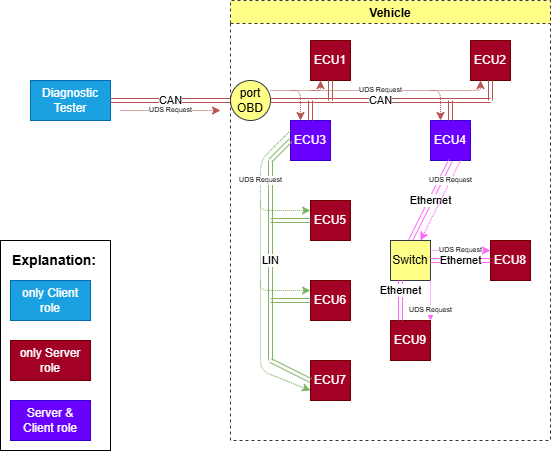

The diagram above was exported from draw.io. Its source (the exported page's mxGraphModel, read from the mxfile embedded in the PNG):
<mxGraphModel dx="1425" dy="829" grid="1" gridSize="10" guides="1" tooltips="1" connect="1" arrows="1" fold="1" page="1" pageScale="1" pageWidth="600" pageHeight="500" math="0" shadow="0">
  <root>
    <mxCell id="kVYuDdD-bTvSPbI2ndRd-0" />
    <mxCell id="kVYuDdD-bTvSPbI2ndRd-1" parent="kVYuDdD-bTvSPbI2ndRd-0" />
    <mxCell id="PegGbP0o_FV90BbM3bnu-0" value="Diagnostic Tester" style="rounded=0;whiteSpace=wrap;html=1;fillColor=#1ba1e2;strokeColor=#006EAF;fontColor=#ffffff;" parent="kVYuDdD-bTvSPbI2ndRd-1" vertex="1">
      <mxGeometry x="40" y="120" width="80" height="40" as="geometry" />
    </mxCell>
    <mxCell id="PegGbP0o_FV90BbM3bnu-9" value="port OBD" style="ellipse;whiteSpace=wrap;html=1;fillColor=#ffff88;strokeColor=#36393d;" parent="kVYuDdD-bTvSPbI2ndRd-1" vertex="1">
      <mxGeometry x="240" y="120" width="40" height="40" as="geometry" />
    </mxCell>
    <mxCell id="PegGbP0o_FV90BbM3bnu-10" value="CAN" style="shape=link;html=1;exitX=1;exitY=0.5;exitDx=0;exitDy=0;entryX=0;entryY=0.5;entryDx=0;entryDy=0;strokeColor=#b85450;fillColor=#f8cecc;" parent="kVYuDdD-bTvSPbI2ndRd-1" source="PegGbP0o_FV90BbM3bnu-0" target="PegGbP0o_FV90BbM3bnu-9" edge="1">
      <mxGeometry width="100" relative="1" as="geometry">
        <mxPoint x="130" y="130" as="sourcePoint" />
        <mxPoint x="230" y="130" as="targetPoint" />
      </mxGeometry>
    </mxCell>
    <mxCell id="PegGbP0o_FV90BbM3bnu-11" value="CAN" style="shape=link;html=1;exitX=1;exitY=0.5;exitDx=0;exitDy=0;fillColor=#f8cecc;strokeColor=#b85450;" parent="kVYuDdD-bTvSPbI2ndRd-1" source="PegGbP0o_FV90BbM3bnu-9" edge="1">
      <mxGeometry width="100" relative="1" as="geometry">
        <mxPoint x="290" y="140" as="sourcePoint" />
        <mxPoint x="500" y="140" as="targetPoint" />
      </mxGeometry>
    </mxCell>
    <mxCell id="PegGbP0o_FV90BbM3bnu-12" value="Vehicle" style="swimlane;dashed=1;fillColor=#ffff88;strokeColor=#36393d;" parent="kVYuDdD-bTvSPbI2ndRd-1" vertex="1">
      <mxGeometry x="240" y="40" width="320" height="440" as="geometry" />
    </mxCell>
    <mxCell id="PegGbP0o_FV90BbM3bnu-14" value="ECU1" style="rounded=0;whiteSpace=wrap;html=1;fillColor=#a20025;strokeColor=#6F0000;fontColor=#ffffff;" parent="PegGbP0o_FV90BbM3bnu-12" vertex="1">
      <mxGeometry x="80" y="40" width="40" height="40" as="geometry" />
    </mxCell>
    <mxCell id="PegGbP0o_FV90BbM3bnu-15" value="" style="shape=link;html=1;exitX=0.5;exitY=1;exitDx=0;exitDy=0;fillColor=#f8cecc;strokeColor=#b85450;" parent="PegGbP0o_FV90BbM3bnu-12" source="PegGbP0o_FV90BbM3bnu-14" edge="1">
      <mxGeometry width="100" relative="1" as="geometry">
        <mxPoint x="130" y="150" as="sourcePoint" />
        <mxPoint x="100" y="100" as="targetPoint" />
      </mxGeometry>
    </mxCell>
    <mxCell id="PegGbP0o_FV90BbM3bnu-18" value="ECU2" style="rounded=0;whiteSpace=wrap;html=1;fillColor=#a20025;strokeColor=#6F0000;fontColor=#ffffff;" parent="PegGbP0o_FV90BbM3bnu-12" vertex="1">
      <mxGeometry x="240" y="40" width="40" height="40" as="geometry" />
    </mxCell>
    <mxCell id="PegGbP0o_FV90BbM3bnu-22" value="" style="shape=link;html=1;exitX=0.5;exitY=1;exitDx=0;exitDy=0;fillColor=#f8cecc;strokeColor=#b85450;" parent="PegGbP0o_FV90BbM3bnu-12" source="PegGbP0o_FV90BbM3bnu-18" edge="1">
      <mxGeometry width="100" relative="1" as="geometry">
        <mxPoint x="240" y="160" as="sourcePoint" />
        <mxPoint x="260" y="100" as="targetPoint" />
      </mxGeometry>
    </mxCell>
    <mxCell id="PegGbP0o_FV90BbM3bnu-23" value="ECU3" style="rounded=0;whiteSpace=wrap;html=1;fillColor=#6a00ff;strokeColor=#3700CC;fontColor=#ffffff;" parent="PegGbP0o_FV90BbM3bnu-12" vertex="1">
      <mxGeometry x="60" y="120" width="40" height="40" as="geometry" />
    </mxCell>
    <mxCell id="PegGbP0o_FV90BbM3bnu-24" value="ECU4" style="rounded=0;whiteSpace=wrap;html=1;fillColor=#6a00ff;strokeColor=#3700CC;fontColor=#ffffff;" parent="PegGbP0o_FV90BbM3bnu-12" vertex="1">
      <mxGeometry x="200" y="120" width="40" height="40" as="geometry" />
    </mxCell>
    <mxCell id="PegGbP0o_FV90BbM3bnu-26" value="" style="shape=link;html=1;entryX=0.5;entryY=0;entryDx=0;entryDy=0;fillColor=#f8cecc;strokeColor=#b85450;" parent="PegGbP0o_FV90BbM3bnu-12" target="PegGbP0o_FV90BbM3bnu-24" edge="1">
      <mxGeometry width="100" relative="1" as="geometry">
        <mxPoint x="220" y="100" as="sourcePoint" />
        <mxPoint x="260" y="120" as="targetPoint" />
      </mxGeometry>
    </mxCell>
    <mxCell id="PegGbP0o_FV90BbM3bnu-28" value="LIN" style="shape=link;html=1;fillColor=#d5e8d4;strokeColor=#82b366;" parent="PegGbP0o_FV90BbM3bnu-12" edge="1">
      <mxGeometry width="100" relative="1" as="geometry">
        <mxPoint x="40" y="160" as="sourcePoint" />
        <mxPoint x="40" y="360" as="targetPoint" />
      </mxGeometry>
    </mxCell>
    <mxCell id="PegGbP0o_FV90BbM3bnu-29" value="Ethernet" style="shape=link;html=1;entryX=0.5;entryY=0;entryDx=0;entryDy=0;exitX=0.5;exitY=1;exitDx=0;exitDy=0;strokeColor=#FF66FF;" parent="PegGbP0o_FV90BbM3bnu-12" source="PegGbP0o_FV90BbM3bnu-24" target="PegGbP0o_FV90BbM3bnu-30" edge="1">
      <mxGeometry width="100" relative="1" as="geometry">
        <mxPoint x="180" y="160" as="sourcePoint" />
        <mxPoint x="180" y="240" as="targetPoint" />
      </mxGeometry>
    </mxCell>
    <mxCell id="PegGbP0o_FV90BbM3bnu-30" value="Switch" style="rounded=0;whiteSpace=wrap;html=1;strokeColor=#36393d;fillColor=#ffff88;" parent="PegGbP0o_FV90BbM3bnu-12" vertex="1">
      <mxGeometry x="160" y="240" width="40" height="40" as="geometry" />
    </mxCell>
    <mxCell id="PegGbP0o_FV90BbM3bnu-32" value="ECU5" style="rounded=0;whiteSpace=wrap;html=1;fillColor=#a20025;strokeColor=#6F0000;fontColor=#ffffff;" parent="PegGbP0o_FV90BbM3bnu-12" vertex="1">
      <mxGeometry x="80" y="200" width="40" height="40" as="geometry" />
    </mxCell>
    <mxCell id="PegGbP0o_FV90BbM3bnu-33" value="ECU6" style="rounded=0;whiteSpace=wrap;html=1;fillColor=#a20025;strokeColor=#6F0000;fontColor=#ffffff;" parent="PegGbP0o_FV90BbM3bnu-12" vertex="1">
      <mxGeometry x="80" y="280" width="40" height="40" as="geometry" />
    </mxCell>
    <mxCell id="PegGbP0o_FV90BbM3bnu-34" value="ECU7" style="rounded=0;whiteSpace=wrap;html=1;fillColor=#a20025;strokeColor=#6F0000;fontColor=#ffffff;" parent="PegGbP0o_FV90BbM3bnu-12" vertex="1">
      <mxGeometry x="80" y="360" width="40" height="40" as="geometry" />
    </mxCell>
    <mxCell id="PegGbP0o_FV90BbM3bnu-35" value="ECU9" style="rounded=0;whiteSpace=wrap;html=1;fillColor=#a20025;strokeColor=#6F0000;fontColor=#ffffff;" parent="PegGbP0o_FV90BbM3bnu-12" vertex="1">
      <mxGeometry x="160" y="320" width="40" height="40" as="geometry" />
    </mxCell>
    <mxCell id="PegGbP0o_FV90BbM3bnu-36" value="ECU8" style="rounded=0;whiteSpace=wrap;html=1;fillColor=#a20025;strokeColor=#6F0000;fontColor=#ffffff;" parent="PegGbP0o_FV90BbM3bnu-12" vertex="1">
      <mxGeometry x="260" y="240" width="40" height="40" as="geometry" />
    </mxCell>
    <mxCell id="PegGbP0o_FV90BbM3bnu-37" value="Ethernet" style="shape=link;html=1;entryX=0.25;entryY=0;entryDx=0;entryDy=0;exitX=0.25;exitY=1;exitDx=0;exitDy=0;strokeColor=#FF66FF;" parent="PegGbP0o_FV90BbM3bnu-12" source="PegGbP0o_FV90BbM3bnu-30" target="PegGbP0o_FV90BbM3bnu-35" edge="1">
      <mxGeometry x="-0.5" width="100" relative="1" as="geometry">
        <mxPoint x="220" y="300" as="sourcePoint" />
        <mxPoint x="189.99999999999977" y="249.9999999999999" as="targetPoint" />
        <mxPoint as="offset" />
      </mxGeometry>
    </mxCell>
    <mxCell id="PegGbP0o_FV90BbM3bnu-38" value="Ethernet" style="shape=link;html=1;entryX=1;entryY=0.5;entryDx=0;entryDy=0;exitX=0;exitY=0.5;exitDx=0;exitDy=0;strokeColor=#FF66FF;" parent="PegGbP0o_FV90BbM3bnu-12" source="PegGbP0o_FV90BbM3bnu-36" target="PegGbP0o_FV90BbM3bnu-30" edge="1">
      <mxGeometry width="100" relative="1" as="geometry">
        <mxPoint x="190" y="290" as="sourcePoint" />
        <mxPoint x="190" y="330" as="targetPoint" />
      </mxGeometry>
    </mxCell>
    <mxCell id="1uNNtF3XoOrTsBVOuk05-6" value="UDS Request" style="html=1;fillColor=#d80073;dashed=1;dashPattern=1 1;fontSize=7;strokeColor=#FF66FF;entryX=0.75;entryY=0;entryDx=0;entryDy=0;exitX=0.75;exitY=1;exitDx=0;exitDy=0;" parent="PegGbP0o_FV90BbM3bnu-12" source="PegGbP0o_FV90BbM3bnu-24" target="PegGbP0o_FV90BbM3bnu-30" edge="1">
      <mxGeometry x="-0.5" width="100" relative="1" as="geometry">
        <mxPoint x="250" y="170" as="sourcePoint" />
        <mxPoint x="240" y="220" as="targetPoint" />
        <mxPoint as="offset" />
      </mxGeometry>
    </mxCell>
    <mxCell id="1uNNtF3XoOrTsBVOuk05-8" value="UDS Request" style="html=1;fillColor=#d80073;dashed=1;dashPattern=1 1;fontSize=7;strokeColor=#FF66FF;entryX=0;entryY=0.25;entryDx=0;entryDy=0;exitX=1;exitY=0.25;exitDx=0;exitDy=0;" parent="PegGbP0o_FV90BbM3bnu-12" source="PegGbP0o_FV90BbM3bnu-30" target="PegGbP0o_FV90BbM3bnu-36" edge="1">
      <mxGeometry width="100" relative="1" as="geometry">
        <mxPoint x="280" y="200" as="sourcePoint" />
        <mxPoint x="199.99999999999977" y="249.9999999999999" as="targetPoint" />
        <mxPoint as="offset" />
      </mxGeometry>
    </mxCell>
    <mxCell id="1uNNtF3XoOrTsBVOuk05-9" value="UDS Request" style="html=1;fillColor=#d80073;dashed=1;dashPattern=1 1;fontSize=7;strokeColor=#FF66FF;entryX=1;entryY=0;entryDx=0;entryDy=0;exitX=1;exitY=1;exitDx=0;exitDy=0;" parent="PegGbP0o_FV90BbM3bnu-12" source="PegGbP0o_FV90BbM3bnu-30" target="PegGbP0o_FV90BbM3bnu-35" edge="1">
      <mxGeometry x="0.5" width="100" relative="1" as="geometry">
        <mxPoint x="229.99999999999977" y="309.9999999999999" as="sourcePoint" />
        <mxPoint x="289.9999999999998" y="309.9999999999999" as="targetPoint" />
        <mxPoint as="offset" />
      </mxGeometry>
    </mxCell>
    <mxCell id="1uNNtF3XoOrTsBVOuk05-4" value="UDS Request" style="html=1;strokeColor=#82b366;fillColor=#d5e8d4;dashed=1;dashPattern=1 1;fontSize=7;exitX=0;exitY=0.25;exitDx=0;exitDy=0;entryX=0;entryY=0.75;entryDx=0;entryDy=0;" parent="PegGbP0o_FV90BbM3bnu-12" source="PegGbP0o_FV90BbM3bnu-23" target="PegGbP0o_FV90BbM3bnu-34" edge="1">
      <mxGeometry x="-0.5924" width="100" relative="1" as="geometry">
        <mxPoint x="-110" y="209.9999999999999" as="sourcePoint" />
        <mxPoint x="30" y="380" as="targetPoint" />
        <Array as="points">
          <mxPoint x="30" y="160" />
          <mxPoint x="30" y="370" />
        </Array>
        <mxPoint as="offset" />
      </mxGeometry>
    </mxCell>
    <mxCell id="PegGbP0o_FV90BbM3bnu-27" value="" style="shape=link;html=1;exitX=0.5;exitY=0;exitDx=0;exitDy=0;fillColor=#f8cecc;strokeColor=#b85450;" parent="kVYuDdD-bTvSPbI2ndRd-1" source="PegGbP0o_FV90BbM3bnu-23" edge="1">
      <mxGeometry width="100" relative="1" as="geometry">
        <mxPoint x="390" y="270" as="sourcePoint" />
        <mxPoint x="320" y="140" as="targetPoint" />
      </mxGeometry>
    </mxCell>
    <mxCell id="PegGbP0o_FV90BbM3bnu-40" value="" style="shape=link;html=1;exitX=0;exitY=0.5;exitDx=0;exitDy=0;fillColor=#d5e8d4;strokeColor=#82b366;" parent="kVYuDdD-bTvSPbI2ndRd-1" source="PegGbP0o_FV90BbM3bnu-23" edge="1">
      <mxGeometry width="100" relative="1" as="geometry">
        <mxPoint x="140" y="210" as="sourcePoint" />
        <mxPoint x="280" y="200" as="targetPoint" />
      </mxGeometry>
    </mxCell>
    <mxCell id="PegGbP0o_FV90BbM3bnu-41" value="" style="shape=link;html=1;entryX=0;entryY=0.5;entryDx=0;entryDy=0;fillColor=#d5e8d4;strokeColor=#82b366;" parent="kVYuDdD-bTvSPbI2ndRd-1" target="PegGbP0o_FV90BbM3bnu-32" edge="1">
      <mxGeometry width="100" relative="1" as="geometry">
        <mxPoint x="280" y="260" as="sourcePoint" />
        <mxPoint x="290" y="210" as="targetPoint" />
      </mxGeometry>
    </mxCell>
    <mxCell id="PegGbP0o_FV90BbM3bnu-42" value="" style="shape=link;html=1;entryX=0;entryY=0.5;entryDx=0;entryDy=0;fillColor=#d5e8d4;strokeColor=#82b366;" parent="kVYuDdD-bTvSPbI2ndRd-1" target="PegGbP0o_FV90BbM3bnu-33" edge="1">
      <mxGeometry width="100" relative="1" as="geometry">
        <mxPoint x="280" y="340" as="sourcePoint" />
        <mxPoint x="330" y="270" as="targetPoint" />
      </mxGeometry>
    </mxCell>
    <mxCell id="PegGbP0o_FV90BbM3bnu-43" value="" style="shape=link;html=1;entryX=0;entryY=0.5;entryDx=0;entryDy=0;fillColor=#d5e8d4;strokeColor=#82b366;" parent="kVYuDdD-bTvSPbI2ndRd-1" target="PegGbP0o_FV90BbM3bnu-34" edge="1">
      <mxGeometry width="100" relative="1" as="geometry">
        <mxPoint x="280" y="400" as="sourcePoint" />
        <mxPoint x="330" y="350" as="targetPoint" />
      </mxGeometry>
    </mxCell>
    <mxCell id="PegGbP0o_FV90BbM3bnu-44" value="only Client role" style="rounded=0;whiteSpace=wrap;html=1;strokeColor=#006EAF;fillColor=#1ba1e2;fontColor=#ffffff;" parent="kVYuDdD-bTvSPbI2ndRd-1" vertex="1">
      <mxGeometry x="20" y="320" width="80" height="40" as="geometry" />
    </mxCell>
    <mxCell id="PegGbP0o_FV90BbM3bnu-45" value="only Server role" style="rounded=0;whiteSpace=wrap;html=1;strokeColor=#6F0000;fillColor=#a20025;fontColor=#ffffff;" parent="kVYuDdD-bTvSPbI2ndRd-1" vertex="1">
      <mxGeometry x="20" y="380" width="80" height="40" as="geometry" />
    </mxCell>
    <mxCell id="PegGbP0o_FV90BbM3bnu-46" value="Server &amp;amp; Client role" style="rounded=0;whiteSpace=wrap;html=1;strokeColor=#3700CC;fillColor=#6a00ff;fontColor=#ffffff;" parent="kVYuDdD-bTvSPbI2ndRd-1" vertex="1">
      <mxGeometry x="20" y="440" width="80" height="40" as="geometry" />
    </mxCell>
    <mxCell id="PegGbP0o_FV90BbM3bnu-47" value="Explanation:" style="text;html=1;strokeColor=none;fillColor=none;align=left;verticalAlign=middle;whiteSpace=wrap;rounded=0;fontStyle=1;fontSize=14;" parent="kVYuDdD-bTvSPbI2ndRd-1" vertex="1">
      <mxGeometry x="20" y="280" width="80" height="40" as="geometry" />
    </mxCell>
    <mxCell id="1uNNtF3XoOrTsBVOuk05-0" value="UDS Request" style="html=1;strokeColor=#b85450;fillColor=#f8cecc;dashed=1;dashPattern=1 1;fontSize=7;" parent="kVYuDdD-bTvSPbI2ndRd-1" edge="1">
      <mxGeometry width="100" relative="1" as="geometry">
        <mxPoint x="130" y="150" as="sourcePoint" />
        <mxPoint x="230" y="150" as="targetPoint" />
      </mxGeometry>
    </mxCell>
    <mxCell id="1uNNtF3XoOrTsBVOuk05-2" value="UDS Request" style="html=1;strokeColor=#b85450;fillColor=#f8cecc;dashed=1;dashPattern=1 1;fontSize=7;entryX=0.25;entryY=1;entryDx=0;entryDy=0;" parent="kVYuDdD-bTvSPbI2ndRd-1" target="PegGbP0o_FV90BbM3bnu-18" edge="1">
      <mxGeometry width="100" relative="1" as="geometry">
        <mxPoint x="280" y="130" as="sourcePoint" />
        <mxPoint x="500" y="130" as="targetPoint" />
        <Array as="points">
          <mxPoint x="490" y="130" />
        </Array>
      </mxGeometry>
    </mxCell>
    <mxCell id="OMdjaZ_IhQC_8OE2vStf-0" value="" style="html=1;strokeColor=#b85450;fillColor=#f8cecc;dashed=1;dashPattern=1 1;fontSize=7;entryX=0.25;entryY=1;entryDx=0;entryDy=0;" parent="kVYuDdD-bTvSPbI2ndRd-1" target="PegGbP0o_FV90BbM3bnu-14" edge="1">
      <mxGeometry width="100" relative="1" as="geometry">
        <mxPoint x="320" y="130" as="sourcePoint" />
        <mxPoint x="190" y="230" as="targetPoint" />
        <Array as="points">
          <mxPoint x="330" y="130" />
        </Array>
      </mxGeometry>
    </mxCell>
    <mxCell id="OMdjaZ_IhQC_8OE2vStf-1" value="" style="html=1;strokeColor=#b85450;fillColor=#f8cecc;dashed=1;dashPattern=1 1;fontSize=7;entryX=0.25;entryY=0;entryDx=0;entryDy=0;" parent="kVYuDdD-bTvSPbI2ndRd-1" target="PegGbP0o_FV90BbM3bnu-23" edge="1">
      <mxGeometry width="100" relative="1" as="geometry">
        <mxPoint x="300" y="130" as="sourcePoint" />
        <mxPoint x="340" y="130.0000000000001" as="targetPoint" />
        <Array as="points">
          <mxPoint x="310" y="130" />
        </Array>
      </mxGeometry>
    </mxCell>
    <mxCell id="OMdjaZ_IhQC_8OE2vStf-2" value="" style="html=1;strokeColor=#b85450;fillColor=#f8cecc;dashed=1;dashPattern=1 1;fontSize=7;entryX=0.25;entryY=0;entryDx=0;entryDy=0;" parent="kVYuDdD-bTvSPbI2ndRd-1" target="PegGbP0o_FV90BbM3bnu-24" edge="1">
      <mxGeometry width="100" relative="1" as="geometry">
        <mxPoint x="440" y="130" as="sourcePoint" />
        <mxPoint x="320" y="169.9999999999999" as="targetPoint" />
        <Array as="points">
          <mxPoint x="450" y="130" />
        </Array>
      </mxGeometry>
    </mxCell>
    <mxCell id="OMdjaZ_IhQC_8OE2vStf-4" value="" style="html=1;strokeColor=#82b366;fillColor=#d5e8d4;dashed=1;dashPattern=1 1;fontSize=7;entryX=0;entryY=0.25;entryDx=0;entryDy=0;" parent="kVYuDdD-bTvSPbI2ndRd-1" target="PegGbP0o_FV90BbM3bnu-32" edge="1">
      <mxGeometry x="-0.5924" width="100" relative="1" as="geometry">
        <mxPoint x="270" y="240" as="sourcePoint" />
        <mxPoint x="150" y="430" as="targetPoint" />
        <Array as="points">
          <mxPoint x="270" y="250" />
        </Array>
        <mxPoint as="offset" />
      </mxGeometry>
    </mxCell>
    <mxCell id="OMdjaZ_IhQC_8OE2vStf-5" value="" style="html=1;strokeColor=#82b366;fillColor=#d5e8d4;dashed=1;dashPattern=1 1;fontSize=7;entryX=0;entryY=0.25;entryDx=0;entryDy=0;" parent="kVYuDdD-bTvSPbI2ndRd-1" target="PegGbP0o_FV90BbM3bnu-33" edge="1">
      <mxGeometry x="-0.5924" width="100" relative="1" as="geometry">
        <mxPoint x="270" y="320" as="sourcePoint" />
        <mxPoint x="220" y="339.9999999999999" as="targetPoint" />
        <Array as="points">
          <mxPoint x="270" y="330" />
        </Array>
        <mxPoint as="offset" />
      </mxGeometry>
    </mxCell>
    <mxCell id="hqwpej-4IqwZnjgD5r96-0" value="" style="rounded=0;whiteSpace=wrap;html=1;fillColor=none;" parent="kVYuDdD-bTvSPbI2ndRd-1" vertex="1">
      <mxGeometry x="10" y="280" width="110" height="210" as="geometry" />
    </mxCell>
  </root>
</mxGraphModel>